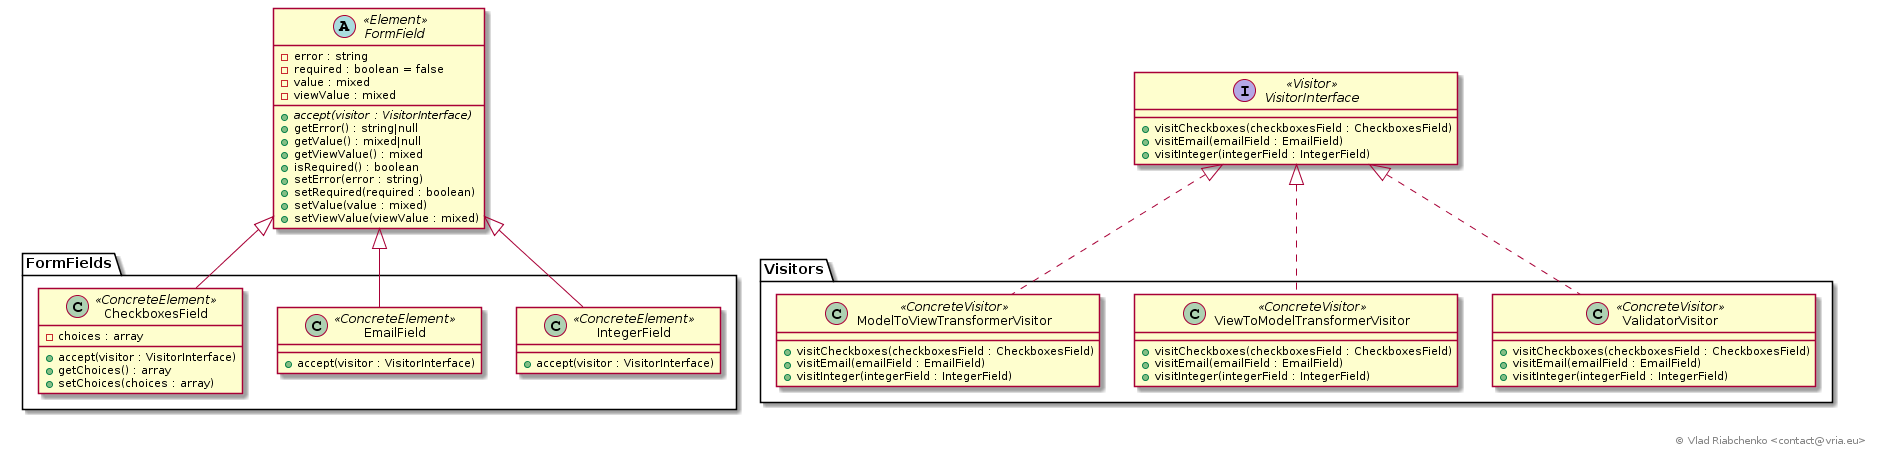

The diagram above was rendered by PlantUML. Its source (embedded in the PNG):
@startuml
abstract class FormField << Element >> {
    -error : string
    -required : boolean = false
    -value : mixed
    -viewValue : mixed
    +{abstract}accept(visitor : VisitorInterface)
    +getError() : string|null
    +getValue() : mixed|null
    +getViewValue() : mixed
    +isRequired() : boolean
    +setError(error : string)
    +setRequired(required : boolean)
    +setValue(value : mixed)
    +setViewValue(viewValue : mixed)
}

class FormFields.IntegerField << ConcreteElement >> {
    +accept(visitor : VisitorInterface)
}

class FormFields.EmailField << ConcreteElement >> {
    +accept(visitor : VisitorInterface)
}

class FormFields.CheckboxesField << ConcreteElement >> {
    -choices : array
    +accept(visitor : VisitorInterface)
    +getChoices() : array
    +setChoices(choices : array)
}

interface VisitorInterface << Visitor >> {
    +visitCheckboxes(checkboxesField : CheckboxesField)
    +visitEmail(emailField : EmailField)
    +visitInteger(integerField : IntegerField)
}

class Visitors.ValidatorVisitor << ConcreteVisitor >> {
    +visitCheckboxes(checkboxesField : CheckboxesField)
    +visitEmail(emailField : EmailField)
    +visitInteger(integerField : IntegerField)
}

class Visitors.ViewToModelTransformerVisitor << ConcreteVisitor >> {
    +visitCheckboxes(checkboxesField : CheckboxesField)
    +visitEmail(emailField : EmailField)
    +visitInteger(integerField : IntegerField)
}

class Visitors.ModelToViewTransformerVisitor << ConcreteVisitor >> {
    +visitCheckboxes(checkboxesField : CheckboxesField)
    +visitEmail(emailField : EmailField)
    +visitInteger(integerField : IntegerField)
}

class FormFields.CheckboxesField extends FormField
class FormFields.IntegerField extends FormField
class FormFields.EmailField extends FormField
class Visitors.ValidatorVisitor implements VisitorInterface
class Visitors.ViewToModelTransformerVisitor implements VisitorInterface
class Visitors.ModelToViewTransformerVisitor implements VisitorInterface

right footer © Vlad Riabchenko <contact@vria.eu>
@enduml